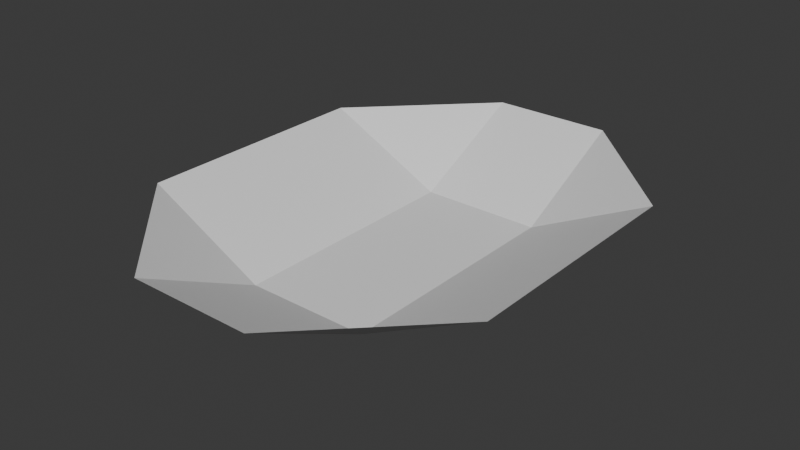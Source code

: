 # Source: Stadium.blend  (saved by Blender 5.0.118; exported with 4.5.12 LTS)
import bpy
from mathutils import Matrix  # noqa: F401  (used for matrix-valued properties, if any)

bpy.ops.wm.read_factory_settings(use_empty=True)
scene = bpy.context.scene
scene.name = 'Scene'

# ---- collections
col_collection = bpy.data.collections.new('Collection'); scene.collection.children.link(col_collection)

# ---- world
world_world = bpy.data.worlds.new('World'); scene.world = world_world
world_world.use_nodes = True; world_world.node_tree.nodes.clear()
_N = world_world.node_tree.nodes; _L = world_world.node_tree.links
n0 = _N.new('ShaderNodeOutputWorld'); n0.name = 'World Output'; n0.location = (200, 100)
n1 = _N.new('ShaderNodeBackground'); n1.name = 'Background'; n1.location = (-200, 100)
n1.inputs[0].default_value = (0.05088, 0.05088, 0.05088, 1.0)
_L.new(n1.outputs[0], n0.inputs[0])
n0.is_active_output = True
world_world.color = (0.05088, 0.05088, 0.05088)
world_world.sun_shadow_jitter_overblur = 0.0

# ---- meshes
me_plane = bpy.data.meshes.new('Plane')
me_plane.from_pydata([(-1.0, -2.0, 0.0), (1.0, -2.0, 0.0), (-1.0, 2.0, 0.0), (1.0, 2.0, 0.0), (-3.0, -2.0, 1.0), (3.0, -2.0, 1.0), (-3.0, 2.0, 1.0), (3.0, 2.0, 1.0), (-1.0, -4.0, 1.0), (1.0, -4.0, 1.0), (-1.0, 4.0, 1.0), (1.0, 4.0, 1.0)], [], [(0, 1, 3, 2), (3, 1, 5, 7), (0, 2, 6, 4), (2, 3, 11, 10), (1, 0, 8, 9), (0, 4, 8), (2, 10, 6), (3, 7, 11), (1, 9, 5)])
_uv = me_plane.uv_layers.new(name='UVMap')
_uv.uv.foreach_set('vector', [0.0, 0.0, 1.0, 0.0, 1.0, 1.0, 0.0, 1.0, 1.0, 1.0, 1.0, 0.0, 1.0, 0.0, 1.0, 1.0, 0.0, 0.0, 0.0, 1.0, 0.0, 1.0, 0.0, 0.0, 0.0, 1.0, 1.0, 1.0, 1.0, 1.0, 0.0, 1.0, 1.0, 0.0, 0.0, 0.0, 0.0, 0.0, 1.0, 0.0, 0.0, 0.0, 0.0, 0.0, 0.0, 0.0, 0.0, 1.0, 0.0, 1.0, 0.0, 1.0, 1.0, 1.0, 1.0, 1.0, 1.0, 1.0, 1.0, 0.0, 1.0, 0.0, 1.0, 0.0])
me_plane.update()

# ---- objects
ob_stadium = bpy.data.objects.new('Stadium', me_plane)

# ---- transforms, parenting, visibility, modifiers, constraints
ob_stadium.location = (0.0, 0.0, 0.0)

# ---- collection membership
col_collection.objects.link(ob_stadium)

# ---- scene / render settings (as saved in the file)
scene.frame_start = 1; scene.frame_end = 250; scene.frame_set(1)
scene.render.engine = 'BLENDER_EEVEE_NEXT'
scene.render.bake_bias = 0.0
scene.render.bake_samples = 0
scene.cycles.sampling_pattern = 'TABULATED_SOBOL'
scene.eevee.use_volume_custom_range = False
bpy.context.view_layer.update()

# ---- added for rendering (the .blend has no active camera and no usable light): camera, sun
cam_auto = bpy.data.cameras.new('AutoCamera')
cam_auto.lens = 50.0
cam_auto.sensor_width = 36.0
cam_auto.clip_end = 1000.0
ob_auto_camera = bpy.data.objects.new('AutoCamera', cam_auto)
scene.collection.objects.link(ob_auto_camera)
ob_auto_camera.location = (9.29839, -11.1581, 7.93871)
ob_auto_camera.rotation_euler = (1.09748, -7.21219e-08, 0.694738)
scene.camera = ob_auto_camera
light_auto_sun = bpy.data.lights.new('AutoSun', 'SUN')
light_auto_sun.energy = 3.0
light_auto_sun.angle = 0.0523599
ob_auto_sun = bpy.data.objects.new('AutoSun', light_auto_sun)
scene.collection.objects.link(ob_auto_sun)
ob_auto_sun.rotation_euler = (0.872665, 0.174533, 0.523599)
bpy.context.view_layer.update()
